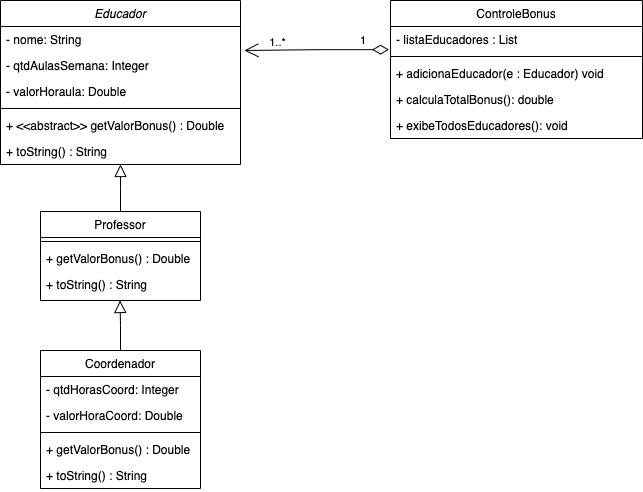

The diagram above was exported from draw.io. Its source (the exported page's mxGraphModel, read from the mxfile embedded in the PNG):
<mxGraphModel dx="901" dy="561" grid="1" gridSize="10" guides="1" tooltips="1" connect="1" arrows="1" fold="1" page="1" pageScale="1" pageWidth="827" pageHeight="1169" math="0" shadow="0">
  <root>
    <mxCell id="0" />
    <mxCell id="1" parent="0" />
    <mxCell id="-iUgbYlwG3tQzFm_cqN3-1" value="Educador" style="swimlane;fontStyle=2;align=center;verticalAlign=top;childLayout=stackLayout;horizontal=1;startSize=26;horizontalStack=0;resizeParent=1;resizeLast=0;collapsible=1;marginBottom=0;rounded=0;shadow=0;strokeWidth=1;" parent="1" vertex="1">
      <mxGeometry x="120" y="10" width="240" height="164" as="geometry">
        <mxRectangle x="230" y="140" width="160" height="26" as="alternateBounds" />
      </mxGeometry>
    </mxCell>
    <mxCell id="-iUgbYlwG3tQzFm_cqN3-2" value="- nome: String" style="text;align=left;verticalAlign=top;spacingLeft=4;spacingRight=4;overflow=hidden;rotatable=0;points=[[0,0.5],[1,0.5]];portConstraint=eastwest;" parent="-iUgbYlwG3tQzFm_cqN3-1" vertex="1">
      <mxGeometry y="26" width="240" height="26" as="geometry" />
    </mxCell>
    <mxCell id="-iUgbYlwG3tQzFm_cqN3-6" value="- qtdAulasSemana: Integer" style="text;align=left;verticalAlign=top;spacingLeft=4;spacingRight=4;overflow=hidden;rotatable=0;points=[[0,0.5],[1,0.5]];portConstraint=eastwest;rounded=0;shadow=0;html=0;" parent="-iUgbYlwG3tQzFm_cqN3-1" vertex="1">
      <mxGeometry y="52" width="240" height="26" as="geometry" />
    </mxCell>
    <mxCell id="-iUgbYlwG3tQzFm_cqN3-7" value="- valorHoraula: Double" style="text;align=left;verticalAlign=top;spacingLeft=4;spacingRight=4;overflow=hidden;rotatable=0;points=[[0,0.5],[1,0.5]];portConstraint=eastwest;rounded=0;shadow=0;html=0;" parent="-iUgbYlwG3tQzFm_cqN3-1" vertex="1">
      <mxGeometry y="78" width="240" height="26" as="geometry" />
    </mxCell>
    <mxCell id="-iUgbYlwG3tQzFm_cqN3-3" value="" style="line;html=1;strokeWidth=1;align=left;verticalAlign=middle;spacingTop=-1;spacingLeft=3;spacingRight=3;rotatable=0;labelPosition=right;points=[];portConstraint=eastwest;" parent="-iUgbYlwG3tQzFm_cqN3-1" vertex="1">
      <mxGeometry y="104" width="240" height="8" as="geometry" />
    </mxCell>
    <mxCell id="2FpQ5iK4avLopei04DAz-1" value="+ &lt;&lt;abstract&gt;&gt; getValorBonus() : Double" style="text;align=left;verticalAlign=top;spacingLeft=4;spacingRight=4;overflow=hidden;rotatable=0;points=[[0,0.5],[1,0.5]];portConstraint=eastwest;" vertex="1" parent="-iUgbYlwG3tQzFm_cqN3-1">
      <mxGeometry y="112" width="240" height="26" as="geometry" />
    </mxCell>
    <mxCell id="-iUgbYlwG3tQzFm_cqN3-35" value="+ toString() : String" style="text;align=left;verticalAlign=top;spacingLeft=4;spacingRight=4;overflow=hidden;rotatable=0;points=[[0,0.5],[1,0.5]];portConstraint=eastwest;" parent="-iUgbYlwG3tQzFm_cqN3-1" vertex="1">
      <mxGeometry y="138" width="240" height="26" as="geometry" />
    </mxCell>
    <mxCell id="-iUgbYlwG3tQzFm_cqN3-5" value="Professor" style="swimlane;fontStyle=0;align=center;verticalAlign=top;childLayout=stackLayout;horizontal=1;startSize=26;horizontalStack=0;resizeParent=1;resizeLast=0;collapsible=1;marginBottom=0;rounded=0;shadow=0;strokeWidth=1;" parent="1" vertex="1">
      <mxGeometry x="160" y="221" width="160" height="89" as="geometry">
        <mxRectangle x="130" y="380" width="160" height="26" as="alternateBounds" />
      </mxGeometry>
    </mxCell>
    <mxCell id="-iUgbYlwG3tQzFm_cqN3-8" value="" style="line;html=1;strokeWidth=1;align=left;verticalAlign=middle;spacingTop=-1;spacingLeft=3;spacingRight=3;rotatable=0;labelPosition=right;points=[];portConstraint=eastwest;" parent="-iUgbYlwG3tQzFm_cqN3-5" vertex="1">
      <mxGeometry y="26" width="160" height="8" as="geometry" />
    </mxCell>
    <mxCell id="-iUgbYlwG3tQzFm_cqN3-9" value="+ getValorBonus() : Double" style="text;align=left;verticalAlign=top;spacingLeft=4;spacingRight=4;overflow=hidden;rotatable=0;points=[[0,0.5],[1,0.5]];portConstraint=eastwest;" parent="-iUgbYlwG3tQzFm_cqN3-5" vertex="1">
      <mxGeometry y="34" width="160" height="26" as="geometry" />
    </mxCell>
    <mxCell id="2FpQ5iK4avLopei04DAz-6" value="+ toString() : String" style="text;align=left;verticalAlign=top;spacingLeft=4;spacingRight=4;overflow=hidden;rotatable=0;points=[[0,0.5],[1,0.5]];portConstraint=eastwest;" vertex="1" parent="-iUgbYlwG3tQzFm_cqN3-5">
      <mxGeometry y="60" width="160" height="26" as="geometry" />
    </mxCell>
    <mxCell id="-iUgbYlwG3tQzFm_cqN3-10" value="" style="endArrow=block;endSize=10;endFill=0;shadow=0;strokeWidth=1;rounded=0;edgeStyle=elbowEdgeStyle;elbow=vertical;" parent="1" source="-iUgbYlwG3tQzFm_cqN3-5" target="-iUgbYlwG3tQzFm_cqN3-1" edge="1">
      <mxGeometry width="160" relative="1" as="geometry">
        <mxPoint x="200" y="64" as="sourcePoint" />
        <mxPoint x="200" y="64" as="targetPoint" />
      </mxGeometry>
    </mxCell>
    <mxCell id="-iUgbYlwG3tQzFm_cqN3-11" value="Coordenador" style="swimlane;fontStyle=0;align=center;verticalAlign=top;childLayout=stackLayout;horizontal=1;startSize=26;horizontalStack=0;resizeParent=1;resizeLast=0;collapsible=1;marginBottom=0;rounded=0;shadow=0;strokeWidth=1;" parent="1" vertex="1">
      <mxGeometry x="160" y="360" width="160" height="138" as="geometry">
        <mxRectangle x="340" y="380" width="170" height="26" as="alternateBounds" />
      </mxGeometry>
    </mxCell>
    <mxCell id="-iUgbYlwG3tQzFm_cqN3-12" value="- qtdHorasCoord: Integer" style="text;align=left;verticalAlign=top;spacingLeft=4;spacingRight=4;overflow=hidden;rotatable=0;points=[[0,0.5],[1,0.5]];portConstraint=eastwest;" parent="-iUgbYlwG3tQzFm_cqN3-11" vertex="1">
      <mxGeometry y="26" width="160" height="26" as="geometry" />
    </mxCell>
    <mxCell id="-iUgbYlwG3tQzFm_cqN3-13" value="- valorHoraCoord: Double" style="text;align=left;verticalAlign=top;spacingLeft=4;spacingRight=4;overflow=hidden;rotatable=0;points=[[0,0.5],[1,0.5]];portConstraint=eastwest;" parent="-iUgbYlwG3tQzFm_cqN3-11" vertex="1">
      <mxGeometry y="52" width="160" height="26" as="geometry" />
    </mxCell>
    <mxCell id="-iUgbYlwG3tQzFm_cqN3-14" value="" style="line;html=1;strokeWidth=1;align=left;verticalAlign=middle;spacingTop=-1;spacingLeft=3;spacingRight=3;rotatable=0;labelPosition=right;points=[];portConstraint=eastwest;" parent="-iUgbYlwG3tQzFm_cqN3-11" vertex="1">
      <mxGeometry y="78" width="160" height="8" as="geometry" />
    </mxCell>
    <mxCell id="-iUgbYlwG3tQzFm_cqN3-15" value="+ getValorBonus() : Double" style="text;align=left;verticalAlign=top;spacingLeft=4;spacingRight=4;overflow=hidden;rotatable=0;points=[[0,0.5],[1,0.5]];portConstraint=eastwest;" parent="-iUgbYlwG3tQzFm_cqN3-11" vertex="1">
      <mxGeometry y="86" width="160" height="26" as="geometry" />
    </mxCell>
    <mxCell id="2FpQ5iK4avLopei04DAz-7" value="+ toString() : String" style="text;align=left;verticalAlign=top;spacingLeft=4;spacingRight=4;overflow=hidden;rotatable=0;points=[[0,0.5],[1,0.5]];portConstraint=eastwest;" vertex="1" parent="-iUgbYlwG3tQzFm_cqN3-11">
      <mxGeometry y="112" width="160" height="26" as="geometry" />
    </mxCell>
    <mxCell id="-iUgbYlwG3tQzFm_cqN3-17" value="ControleBonus" style="swimlane;fontStyle=0;align=center;verticalAlign=top;childLayout=stackLayout;horizontal=1;startSize=26;horizontalStack=0;resizeParent=1;resizeLast=0;collapsible=1;marginBottom=0;rounded=0;shadow=0;strokeWidth=1;" parent="1" vertex="1">
      <mxGeometry x="510" y="10" width="252" height="138" as="geometry">
        <mxRectangle x="550" y="140" width="160" height="26" as="alternateBounds" />
      </mxGeometry>
    </mxCell>
    <mxCell id="-iUgbYlwG3tQzFm_cqN3-18" value="- listaEducadores : List" style="text;align=left;verticalAlign=top;spacingLeft=4;spacingRight=4;overflow=hidden;rotatable=0;points=[[0,0.5],[1,0.5]];portConstraint=eastwest;" parent="-iUgbYlwG3tQzFm_cqN3-17" vertex="1">
      <mxGeometry y="26" width="252" height="26" as="geometry" />
    </mxCell>
    <mxCell id="-iUgbYlwG3tQzFm_cqN3-19" value="" style="line;html=1;strokeWidth=1;align=left;verticalAlign=middle;spacingTop=-1;spacingLeft=3;spacingRight=3;rotatable=0;labelPosition=right;points=[];portConstraint=eastwest;" parent="-iUgbYlwG3tQzFm_cqN3-17" vertex="1">
      <mxGeometry y="52" width="252" height="8" as="geometry" />
    </mxCell>
    <mxCell id="-iUgbYlwG3tQzFm_cqN3-20" value="+ adicionaEducador(e : Educador) void" style="text;align=left;verticalAlign=top;spacingLeft=4;spacingRight=4;overflow=hidden;rotatable=0;points=[[0,0.5],[1,0.5]];portConstraint=eastwest;" parent="-iUgbYlwG3tQzFm_cqN3-17" vertex="1">
      <mxGeometry y="60" width="252" height="26" as="geometry" />
    </mxCell>
    <mxCell id="-iUgbYlwG3tQzFm_cqN3-21" value="+ calculaTotalBonus(): double" style="text;align=left;verticalAlign=top;spacingLeft=4;spacingRight=4;overflow=hidden;rotatable=0;points=[[0,0.5],[1,0.5]];portConstraint=eastwest;" parent="-iUgbYlwG3tQzFm_cqN3-17" vertex="1">
      <mxGeometry y="86" width="252" height="26" as="geometry" />
    </mxCell>
    <mxCell id="-iUgbYlwG3tQzFm_cqN3-22" value="+ exibeTodosEducadores(): void" style="text;align=left;verticalAlign=top;spacingLeft=4;spacingRight=4;overflow=hidden;rotatable=0;points=[[0,0.5],[1,0.5]];portConstraint=eastwest;" parent="-iUgbYlwG3tQzFm_cqN3-17" vertex="1">
      <mxGeometry y="112" width="252" height="26" as="geometry" />
    </mxCell>
    <mxCell id="-iUgbYlwG3tQzFm_cqN3-40" value="1" style="endArrow=open;html=1;endSize=12;startArrow=diamondThin;startSize=14;startFill=0;edgeStyle=orthogonalEdgeStyle;align=left;verticalAlign=bottom;rounded=0;entryX=1.016;entryY=0.923;entryDx=0;entryDy=0;exitX=-0.006;exitY=0.892;exitDx=0;exitDy=0;exitPerimeter=0;entryPerimeter=0;" parent="1" source="-iUgbYlwG3tQzFm_cqN3-18" target="-iUgbYlwG3tQzFm_cqN3-2" edge="1">
      <mxGeometry x="-0.5764" relative="1" as="geometry">
        <mxPoint x="790" y="270" as="sourcePoint" />
        <mxPoint x="721.2" y="270.19000000000005" as="targetPoint" />
        <mxPoint as="offset" />
      </mxGeometry>
    </mxCell>
    <mxCell id="-iUgbYlwG3tQzFm_cqN3-44" value="1..*" style="edgeLabel;html=1;align=center;verticalAlign=middle;resizable=0;points=[];" parent="-iUgbYlwG3tQzFm_cqN3-40" vertex="1" connectable="0">
      <mxGeometry x="0.5507" y="1" relative="1" as="geometry">
        <mxPoint y="-9" as="offset" />
      </mxGeometry>
    </mxCell>
    <mxCell id="2FpQ5iK4avLopei04DAz-8" value="" style="endArrow=block;endSize=10;endFill=0;shadow=0;strokeWidth=1;rounded=0;edgeStyle=elbowEdgeStyle;elbow=vertical;" edge="1" parent="1">
      <mxGeometry width="160" relative="1" as="geometry">
        <mxPoint x="240" y="360" as="sourcePoint" />
        <mxPoint x="239.52" y="310" as="targetPoint" />
      </mxGeometry>
    </mxCell>
  </root>
</mxGraphModel>